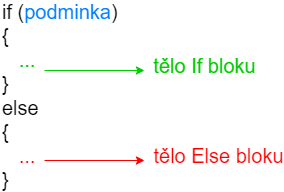

The diagram above was exported from draw.io. Its source (the exported page's mxGraphModel, read from the mxfile embedded in the PNG):
<mxGraphModel dx="1185" dy="614" grid="1" gridSize="10" guides="1" tooltips="1" connect="1" arrows="1" fold="1" page="1" pageScale="1" pageWidth="850" pageHeight="1100" math="0" shadow="0">
  <root>
    <mxCell id="0" />
    <mxCell id="1" parent="0" />
    <mxCell id="2" value="&lt;font style=&quot;font-size: 20px;&quot;&gt;if (&lt;font color=&quot;#007fff&quot;&gt;podminka&lt;/font&gt;)&lt;br&gt;{&lt;br&gt;&lt;font color=&quot;#00cc00&quot;&gt;&amp;nbsp; &amp;nbsp;...&lt;br&gt;&lt;/font&gt;&lt;div style=&quot;&quot;&gt;&lt;span style=&quot;background-color: initial;&quot;&gt;}&lt;/span&gt;&lt;/div&gt;&lt;div style=&quot;&quot;&gt;&lt;span style=&quot;background-color: initial;&quot;&gt;else&lt;/span&gt;&lt;/div&gt;&lt;div style=&quot;&quot;&gt;{&lt;/div&gt;&lt;div style=&quot;&quot;&gt;&amp;nbsp; &amp;nbsp;&lt;font color=&quot;#ff0000&quot;&gt;...&lt;/font&gt;&lt;/div&gt;&lt;div style=&quot;&quot;&gt;}&lt;/div&gt;&lt;/font&gt;" style="text;html=1;strokeColor=none;fillColor=none;align=left;verticalAlign=middle;whiteSpace=wrap;rounded=0;" vertex="1" parent="1">
      <mxGeometry x="50" y="3160" width="260" height="30" as="geometry" />
    </mxCell>
    <mxCell id="3" value="" style="endArrow=classic;html=1;rounded=0;fontSize=20;fontColor=#00CC00;strokeColor=#00CC00;" edge="1" parent="1">
      <mxGeometry width="50" height="50" relative="1" as="geometry">
        <mxPoint x="94" y="3150.0000000000005" as="sourcePoint" />
        <mxPoint x="194" y="3150.0000000000005" as="targetPoint" />
      </mxGeometry>
    </mxCell>
    <mxCell id="4" value="&lt;font&gt;tělo If bloku&lt;/font&gt;" style="edgeLabel;html=1;align=center;verticalAlign=middle;resizable=0;points=[];fontSize=20;fontColor=#00CC00;" vertex="1" connectable="0" parent="3">
      <mxGeometry x="0.52" y="-1" relative="1" as="geometry">
        <mxPoint x="84" y="-6" as="offset" />
      </mxGeometry>
    </mxCell>
    <mxCell id="5" value="" style="endArrow=classic;html=1;rounded=0;fontSize=20;fontColor=#00CC00;strokeColor=#FF0000;" edge="1" parent="1">
      <mxGeometry width="50" height="50" relative="1" as="geometry">
        <mxPoint x="94" y="3240.0000000000005" as="sourcePoint" />
        <mxPoint x="194" y="3240.0000000000005" as="targetPoint" />
      </mxGeometry>
    </mxCell>
    <mxCell id="6" value="&lt;font&gt;tělo Else bloku&lt;/font&gt;" style="edgeLabel;html=1;align=center;verticalAlign=middle;resizable=0;points=[];fontSize=20;fontColor=#FF0000;" vertex="1" connectable="0" parent="5">
      <mxGeometry x="0.52" y="-1" relative="1" as="geometry">
        <mxPoint x="98" y="-6" as="offset" />
      </mxGeometry>
    </mxCell>
  </root>
</mxGraphModel>